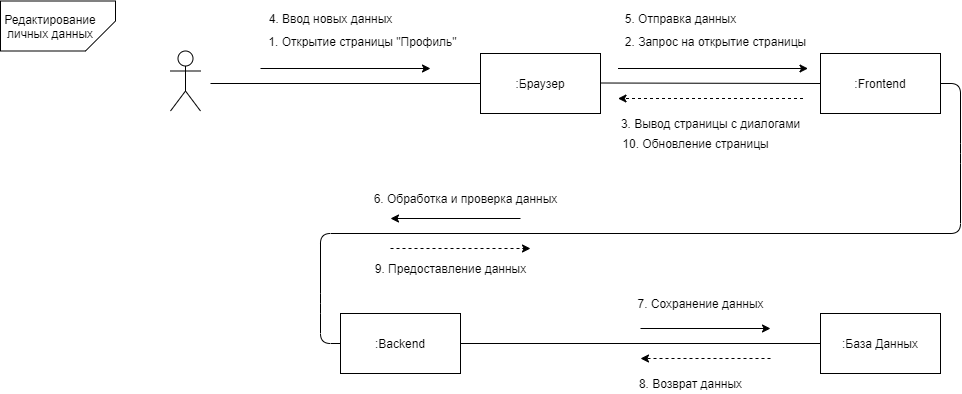

The diagram above was exported from draw.io. Its source (the exported page's mxGraphModel, read from the mxfile embedded in the PNG):
<mxGraphModel dx="2249" dy="-432" grid="1" gridSize="10" guides="1" tooltips="1" connect="1" arrows="1" fold="1" page="1" pageScale="1" pageWidth="827" pageHeight="1169" math="0" shadow="0">
  <root>
    <mxCell id="0" />
    <mxCell id="1" parent="0" />
    <mxCell id="lRSzec546EdjSj4gpDbu-1" value="" style="shape=card;whiteSpace=wrap;html=1;rounded=0;fontColor=none;flipV=1;flipH=0;rotation=-90;" parent="1" vertex="1">
      <mxGeometry x="-417.5" y="1540" width="50" height="115" as="geometry" />
    </mxCell>
    <mxCell id="lRSzec546EdjSj4gpDbu-2" value="Редактирование личных данных" style="text;html=1;strokeColor=none;fillColor=none;align=center;verticalAlign=middle;whiteSpace=wrap;rounded=0;fontColor=none;" parent="1" vertex="1">
      <mxGeometry x="-420" y="1587.5" width="40" height="20" as="geometry" />
    </mxCell>
    <mxCell id="lRSzec546EdjSj4gpDbu-3" value="" style="shape=umlActor;verticalLabelPosition=bottom;verticalAlign=top;html=1;outlineConnect=0;" parent="1" vertex="1">
      <mxGeometry x="-280" y="1622.5" width="30" height="60" as="geometry" />
    </mxCell>
    <mxCell id="lRSzec546EdjSj4gpDbu-4" value=":Браузер" style="rounded=0;whiteSpace=wrap;html=1;" parent="1" vertex="1">
      <mxGeometry x="30" y="1625" width="120" height="60" as="geometry" />
    </mxCell>
    <mxCell id="lRSzec546EdjSj4gpDbu-5" value=":База Данных" style="rounded=0;whiteSpace=wrap;html=1;" parent="1" vertex="1">
      <mxGeometry x="370" y="1885" width="120" height="60" as="geometry" />
    </mxCell>
    <mxCell id="lRSzec546EdjSj4gpDbu-6" value=":Frontend" style="rounded=0;whiteSpace=wrap;html=1;" parent="1" vertex="1">
      <mxGeometry x="370" y="1625" width="120" height="60" as="geometry" />
    </mxCell>
    <mxCell id="lRSzec546EdjSj4gpDbu-7" value=":Backend" style="rounded=0;whiteSpace=wrap;html=1;" parent="1" vertex="1">
      <mxGeometry x="-110" y="1885" width="120" height="60" as="geometry" />
    </mxCell>
    <mxCell id="lRSzec546EdjSj4gpDbu-8" value="" style="endArrow=none;html=1;entryX=0;entryY=0.5;entryDx=0;entryDy=0;" parent="1" target="lRSzec546EdjSj4gpDbu-4" edge="1">
      <mxGeometry width="50" height="50" relative="1" as="geometry">
        <mxPoint x="-240.0000000000009" y="1655" as="sourcePoint" />
        <mxPoint x="450" y="1660" as="targetPoint" />
      </mxGeometry>
    </mxCell>
    <mxCell id="lRSzec546EdjSj4gpDbu-9" value="" style="endArrow=none;html=1;entryX=0;entryY=0.5;entryDx=0;entryDy=0;" parent="1" target="lRSzec546EdjSj4gpDbu-6" edge="1">
      <mxGeometry width="50" height="50" relative="1" as="geometry">
        <mxPoint x="149.9999999999991" y="1654.5" as="sourcePoint" />
        <mxPoint x="260" y="1654.5" as="targetPoint" />
      </mxGeometry>
    </mxCell>
    <mxCell id="lRSzec546EdjSj4gpDbu-10" value="" style="endArrow=none;html=1;entryX=1;entryY=0.5;entryDx=0;entryDy=0;exitX=0;exitY=0.5;exitDx=0;exitDy=0;" parent="1" source="lRSzec546EdjSj4gpDbu-7" target="lRSzec546EdjSj4gpDbu-6" edge="1">
      <mxGeometry width="50" height="50" relative="1" as="geometry">
        <mxPoint x="160" y="1739.5" as="sourcePoint" />
        <mxPoint x="380" y="1740" as="targetPoint" />
        <Array as="points">
          <mxPoint x="-130" y="1915" />
          <mxPoint x="-130" y="1875" />
          <mxPoint x="-130" y="1805" />
          <mxPoint x="510" y="1805" />
          <mxPoint x="510" y="1725" />
          <mxPoint x="510" y="1655" />
        </Array>
      </mxGeometry>
    </mxCell>
    <mxCell id="lRSzec546EdjSj4gpDbu-11" value="" style="endArrow=none;html=1;exitX=1;exitY=0.5;exitDx=0;exitDy=0;entryX=0;entryY=0.5;entryDx=0;entryDy=0;" parent="1" source="lRSzec546EdjSj4gpDbu-7" target="lRSzec546EdjSj4gpDbu-5" edge="1">
      <mxGeometry width="50" height="50" relative="1" as="geometry">
        <mxPoint x="400" y="1905" as="sourcePoint" />
        <mxPoint x="450" y="1855" as="targetPoint" />
      </mxGeometry>
    </mxCell>
    <mxCell id="lRSzec546EdjSj4gpDbu-12" value="" style="endArrow=classic;html=1;" parent="1" edge="1">
      <mxGeometry width="50" height="50" relative="1" as="geometry">
        <mxPoint x="-190.0000000000009" y="1640" as="sourcePoint" />
        <mxPoint x="-20.00000000000091" y="1640" as="targetPoint" />
      </mxGeometry>
    </mxCell>
    <mxCell id="lRSzec546EdjSj4gpDbu-13" value="" style="endArrow=classic;html=1;" parent="1" edge="1">
      <mxGeometry width="50" height="50" relative="1" as="geometry">
        <mxPoint x="167.5" y="1640" as="sourcePoint" />
        <mxPoint x="357.5" y="1640" as="targetPoint" />
      </mxGeometry>
    </mxCell>
    <mxCell id="lRSzec546EdjSj4gpDbu-14" value="" style="endArrow=classic;html=1;" parent="1" edge="1">
      <mxGeometry width="50" height="50" relative="1" as="geometry">
        <mxPoint x="69.99999999999909" y="1790" as="sourcePoint" />
        <mxPoint x="-60.00000000000091" y="1790" as="targetPoint" />
      </mxGeometry>
    </mxCell>
    <mxCell id="lRSzec546EdjSj4gpDbu-15" value="1. Открытие страницы &quot;Профиль&quot;" style="text;html=1;strokeColor=none;fillColor=none;align=center;verticalAlign=middle;whiteSpace=wrap;rounded=0;" parent="1" vertex="1">
      <mxGeometry x="-185" y="1602.5" width="195" height="20" as="geometry" />
    </mxCell>
    <mxCell id="lRSzec546EdjSj4gpDbu-16" value="2. Запрос на открытие страницы" style="text;html=1;align=center;verticalAlign=middle;resizable=0;points=[];autosize=1;strokeColor=none;" parent="1" vertex="1">
      <mxGeometry x="165" y="1602.5" width="200" height="20" as="geometry" />
    </mxCell>
    <mxCell id="lRSzec546EdjSj4gpDbu-17" value="" style="endArrow=classic;html=1;dashed=1;" parent="1" edge="1">
      <mxGeometry width="50" height="50" relative="1" as="geometry">
        <mxPoint x="352.5" y="1670" as="sourcePoint" />
        <mxPoint x="167.4999999999991" y="1670" as="targetPoint" />
      </mxGeometry>
    </mxCell>
    <mxCell id="lRSzec546EdjSj4gpDbu-18" value="3. Вывод страницы с диалогами" style="text;html=1;align=center;verticalAlign=middle;resizable=0;points=[];autosize=1;strokeColor=none;" parent="1" vertex="1">
      <mxGeometry x="165" y="1685" width="190" height="20" as="geometry" />
    </mxCell>
    <mxCell id="lRSzec546EdjSj4gpDbu-19" value="6. Обработка и проверка данных" style="text;html=1;align=center;verticalAlign=middle;resizable=0;points=[];autosize=1;strokeColor=none;" parent="1" vertex="1">
      <mxGeometry x="-85" y="1760" width="200" height="20" as="geometry" />
    </mxCell>
    <mxCell id="lRSzec546EdjSj4gpDbu-20" value="9. Предоставление данных" style="text;html=1;align=center;verticalAlign=middle;resizable=0;points=[];autosize=1;strokeColor=none;" parent="1" vertex="1">
      <mxGeometry x="-85" y="1830" width="170" height="20" as="geometry" />
    </mxCell>
    <mxCell id="lRSzec546EdjSj4gpDbu-21" value="" style="endArrow=classic;html=1;dashed=1;" parent="1" edge="1">
      <mxGeometry width="50" height="50" relative="1" as="geometry">
        <mxPoint x="-60.00000000000091" y="1820" as="sourcePoint" />
        <mxPoint x="79.99999999999909" y="1820" as="targetPoint" />
      </mxGeometry>
    </mxCell>
    <mxCell id="lRSzec546EdjSj4gpDbu-22" value="7. Сохранение данных" style="text;html=1;align=center;verticalAlign=middle;resizable=0;points=[];autosize=1;strokeColor=none;" parent="1" vertex="1">
      <mxGeometry x="180" y="1865" width="140" height="20" as="geometry" />
    </mxCell>
    <mxCell id="lRSzec546EdjSj4gpDbu-23" value="8. Возврат данных" style="text;html=1;align=center;verticalAlign=middle;resizable=0;points=[];autosize=1;strokeColor=none;" parent="1" vertex="1">
      <mxGeometry x="180" y="1945" width="120" height="20" as="geometry" />
    </mxCell>
    <mxCell id="lRSzec546EdjSj4gpDbu-24" value="" style="endArrow=classic;html=1;" parent="1" edge="1">
      <mxGeometry width="50" height="50" relative="1" as="geometry">
        <mxPoint x="189.9999999999991" y="1900" as="sourcePoint" />
        <mxPoint x="319.99999999999955" y="1900" as="targetPoint" />
      </mxGeometry>
    </mxCell>
    <mxCell id="lRSzec546EdjSj4gpDbu-25" value="" style="endArrow=classic;html=1;dashed=1;" parent="1" edge="1">
      <mxGeometry width="50" height="50" relative="1" as="geometry">
        <mxPoint x="319.99999999999955" y="1930" as="sourcePoint" />
        <mxPoint x="189.9999999999991" y="1930" as="targetPoint" />
      </mxGeometry>
    </mxCell>
    <mxCell id="lRSzec546EdjSj4gpDbu-26" value="4. Ввод новых данных" style="text;html=1;align=center;verticalAlign=middle;resizable=0;points=[];autosize=1;strokeColor=none;" parent="1" vertex="1">
      <mxGeometry x="-190" y="1580" width="140" height="20" as="geometry" />
    </mxCell>
    <mxCell id="lRSzec546EdjSj4gpDbu-27" value="5. Отправка данных" style="text;html=1;align=center;verticalAlign=middle;resizable=0;points=[];autosize=1;strokeColor=none;" parent="1" vertex="1">
      <mxGeometry x="165" y="1580" width="130" height="20" as="geometry" />
    </mxCell>
    <mxCell id="lRSzec546EdjSj4gpDbu-28" value="10. Обновление страницы" style="text;html=1;align=center;verticalAlign=middle;resizable=0;points=[];autosize=1;strokeColor=none;" parent="1" vertex="1">
      <mxGeometry x="165" y="1705" width="160" height="20" as="geometry" />
    </mxCell>
  </root>
</mxGraphModel>